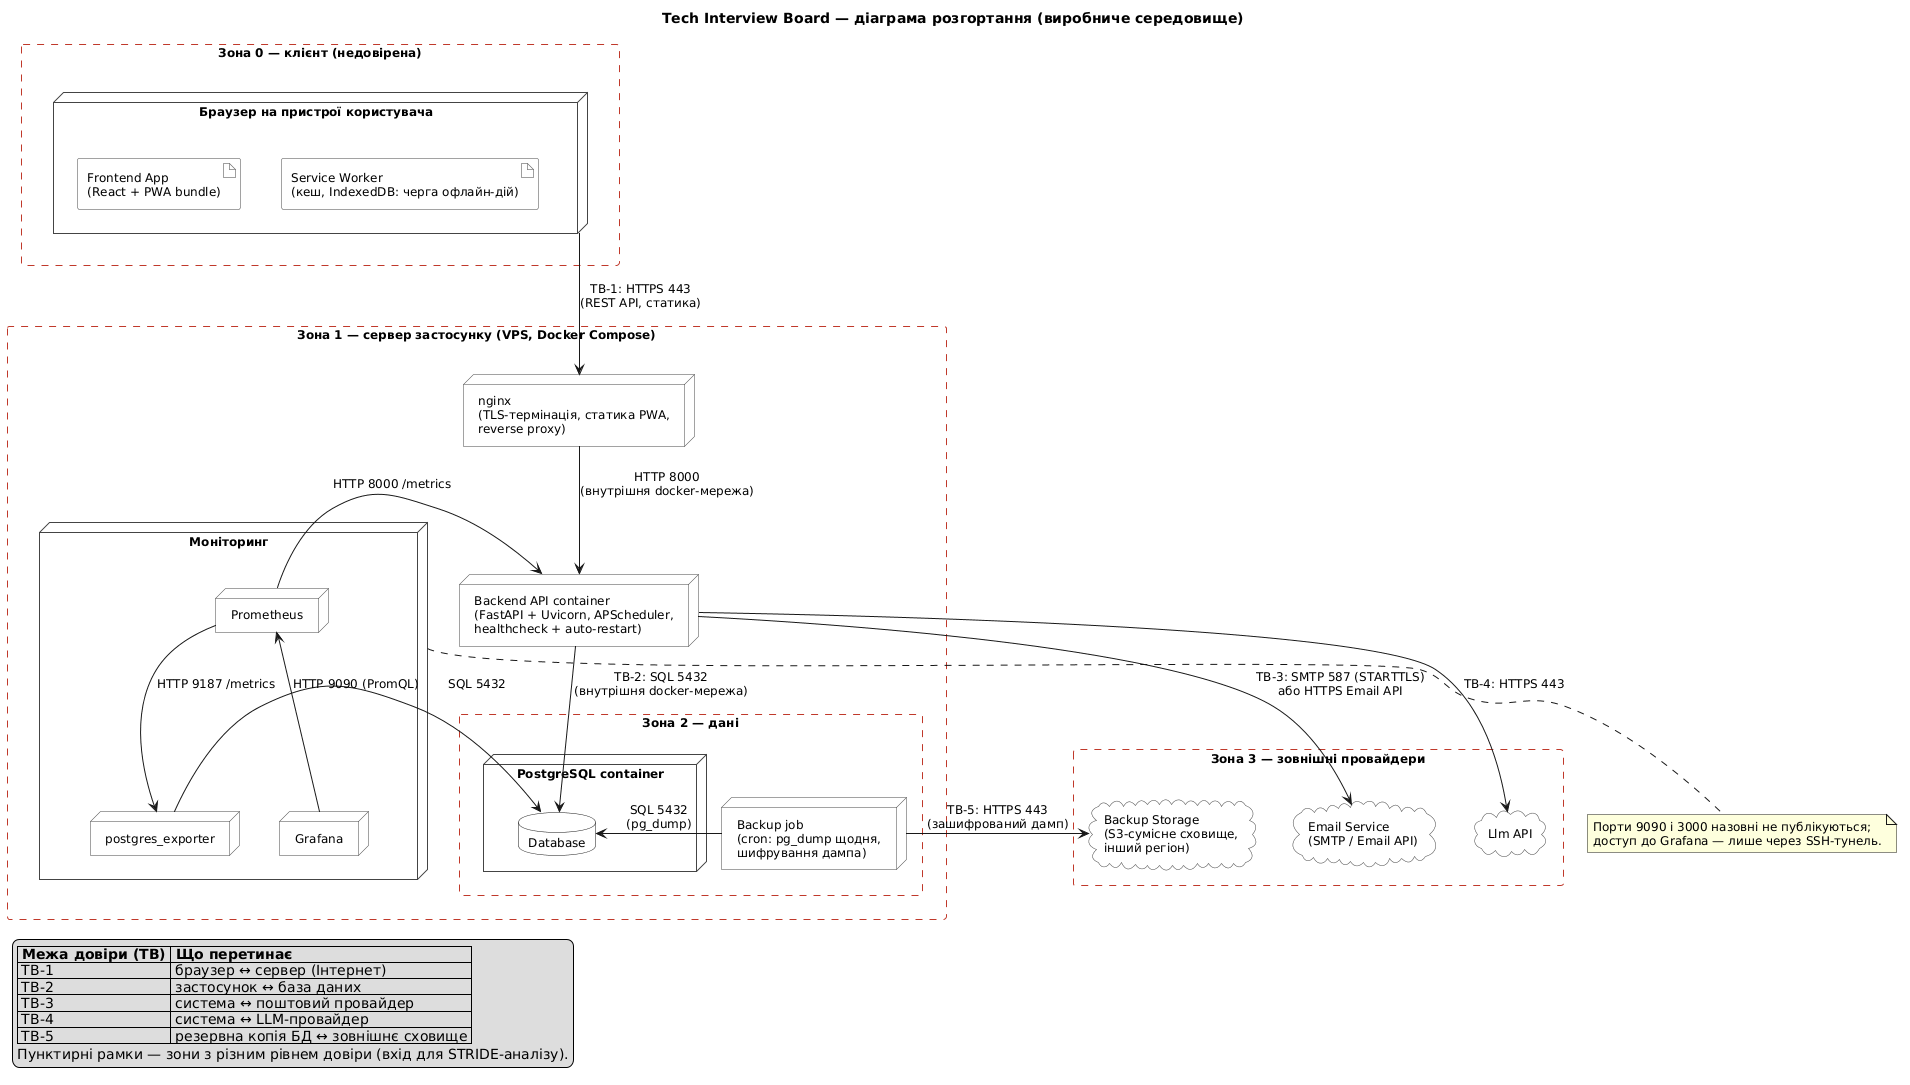

The diagram above was rendered by PlantUML. Its source (embedded in the PNG):
@startuml deployment-diagram
' Використання ШІ: Claude Code — генерація PlantUML за component-diagram.puml,
' high-level-design.md, traceability-matrix.md (REL-1: Docker, healthcheck) та ADR-001 - ADR-003.
' Верифікація: вузли звірено з компонентами системи, рендер перевірено вручну.

title Tech Interview Board — діаграма розгортання (виробниче середовище)

skinparam defaultFontSize 12
skinparam nodesep 40
skinparam ranksep 45
skinparam rectangle {
  BorderStyle dashed
  BorderColor #C0392B
  BackgroundColor transparent
}
skinparam node {
  BackgroundColor White
  BorderColor #444444
}
skinparam artifact {
  BackgroundColor #FAFAFA
  BorderColor #444444
}
skinparam database {
  BackgroundColor #FAFAFA
}
skinparam cloud {
  BackgroundColor #FAFAFA
  BorderColor #444444
}

rectangle "Зона 0 — клієнт (недовірена)" as z0 {
  node "Браузер на пристрої користувача" as browser {
    artifact "Frontend App\n(React + PWA bundle)" as fe
    artifact "Service Worker\n(кеш, IndexedDB: черга офлайн-дій)" as sw
  }
}

rectangle "Зона 1 — сервер застосунку (VPS, Docker Compose)" as z1 {
  node "nginx\n(TLS-термінація, статика PWA,\nreverse proxy)" as nginx
  node "Backend API container\n(FastAPI + Uvicorn, APScheduler,\nhealthcheck + auto-restart)" as be

  rectangle "Зона 2 — дані" as z2 {
    node "PostgreSQL container" as pgn {
      database "Database" as db
    }
    node "Backup job\n(cron: pg_dump щодня,\nшифрування дампа)" as bak
  }

  node "Моніторинг" as mon {
    node "postgres_exporter" as pgx
    node "Prometheus" as prom
    node "Grafana" as graf
  }
}

rectangle "Зона 3 — зовнішні провайдери" as z3 {
  cloud "Email Service\n(SMTP / Email API)" as email
  cloud "Llm API" as llm
  cloud "Backup Storage\n(S3-сумісне сховище,\nінший регіон)" as bstore
}

browser -down-> nginx : TB-1: HTTPS 443\n(REST API, статика)
nginx -down-> be : HTTP 8000\n(внутрішня docker-мережа)
be -down-> db : TB-2: SQL 5432\n(внутрішня docker-мережа)

prom -left-> be : HTTP 8000 /metrics
pgx -left-> db : SQL 5432
prom -down-> pgx : HTTP 9187 /metrics
graf -up-> prom : HTTP 9090 (PromQL)

be -right-> email : TB-3: SMTP 587 (STARTTLS)\nабо HTTPS Email API
be -right-> llm : TB-4: HTTPS 443
bak -left-> db : SQL 5432\n(pg_dump)
bak -right-> bstore : TB-5: HTTPS 443\n(зашифрований дамп)

note bottom of mon
  Порти 9090 і 3000 назовні не публікуються;
  доступ до Grafana — лише через SSH-тунель.
end note

legend bottom left
  |= Межа довіри (TB) |= Що перетинає |
  | TB-1 | браузер ↔ сервер (Інтернет) |
  | TB-2 | застосунок ↔ база даних |
  | TB-3 | система ↔ поштовий провайдер |
  | TB-4 | система ↔ LLM-провайдер |
  | TB-5 | резервна копія БД ↔ зовнішнє сховище |
  Пунктирні рамки — зони з різним рівнем довіри (вхід для STRIDE-аналізу).
endlegend

@enduml